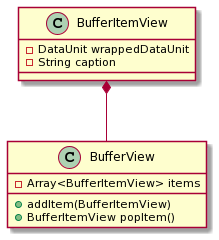

The diagram above was rendered by PlantUML. Its source (embedded in the PNG):
@startuml
class BufferView {
  -Array<BufferItemView> items
  
  +addItem(BufferItemView)
  +BufferItemView popItem()
}

class BufferItemView {
  -DataUnit wrappedDataUnit
  -String caption
}

BufferItemView *-- BufferView
@enduml